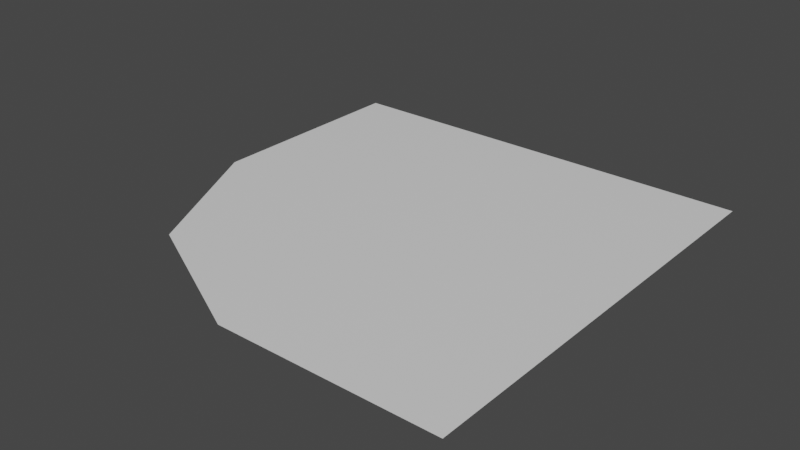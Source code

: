 # Source: Mod_Floor_Round.blend  (saved by Blender 2.80.75; exported with 4.5.12 LTS)
import bpy
from mathutils import Matrix  # noqa: F401  (used for matrix-valued properties, if any)

bpy.ops.wm.read_factory_settings(use_empty=True)
scene = bpy.context.scene
scene.name = 'Scene'

# ---- collections
col_collection = bpy.data.collections.new('Collection'); scene.collection.children.link(col_collection)

# ---- materials (node trees are filled in below, after node groups)
mat_material = bpy.data.materials.new('Material')
mat_material.alpha_threshold = 0.0
mat_material.use_transparent_shadow = False
mat_material.line_color = (0.0, 0.0, 0.0, 1.0)

# ---- material node trees
mat_material.use_nodes = True; mat_material.node_tree.nodes.clear()
_N = mat_material.node_tree.nodes; _L = mat_material.node_tree.links
n0 = _N.new('ShaderNodeOutputMaterial'); n0.name = 'Material Output'; n0.location = (300, 300)
n1 = _N.new('ShaderNodeBsdfPrincipled'); n1.name = 'Principled BSDF'; n1.location = (10, 300)
n1.distribution = 'GGX'
n1.subsurface_method = 'BURLEY'
n1.inputs[2].default_value = 0.4
n1.inputs[3].default_value = 1.45
n1.inputs[27].default_value = (0.0, 0.0, 0.0, 1.0)
n1.inputs[28].default_value = 1.0
_L.new(n1.outputs[0], n0.inputs[0])
n0.is_active_output = True

# ---- world
world_world = bpy.data.worlds.new('World'); scene.world = world_world
world_world.use_nodes = True; world_world.node_tree.nodes.clear()
_N = world_world.node_tree.nodes; _L = world_world.node_tree.links
n0 = _N.new('ShaderNodeOutputWorld'); n0.name = 'World Output'; n0.location = (300, 300)
n1 = _N.new('ShaderNodeBackground'); n1.name = 'Background'; n1.location = (10, 300)
n1.inputs[0].default_value = (0.05088, 0.05088, 0.05088, 1.0)
_L.new(n1.outputs[0], n0.inputs[0])
n0.is_active_output = True
world_world.color = (0.05088, 0.05088, 0.05088)
world_world.use_sun_shadow = False
world_world.sun_shadow_jitter_overblur = 0.0

# ---- meshes
me_cube = bpy.data.meshes.new('Cube')
me_cube.from_pydata([(-0.3333, -0.3333, -5.96e-08), (-0.5, 0.5, -5.96e-08), (0.5, -0.5, -5.96e-08), (0.5, 0.5, -5.96e-08), (-0.5, 1.49e-08, -5.96e-08), (-1.49e-08, -0.5, -5.96e-08)], [], [(1, 4, 0, 5, 2, 3)])
_uv = me_cube.uv_layers.new(name='UVMap')
_uv.uv.foreach_set('vector', [0.1016, 0.5703, 0.05469, 0.5703, 0.02344, 0.5547, 0.007812, 0.5234, 0.007812, 0.4766, 0.1016, 0.4766])
me_cube.materials.append(mat_material)
me_cube.use_remesh_preserve_volume = False
me_cube.use_remesh_preserve_attributes = False
me_cube.use_mirror_vertex_groups = False
me_cube.update()

# ---- objects
ob_model = bpy.data.objects.new('Model', me_cube)

# ---- transforms, parenting, visibility, modifiers, constraints
ob_model.location = (0.0, 0.0, 0.0)
ob_model.lock_rotations_4d = False
ob_model.empty_display_type = 'ARROWS'
ob_model.lineart.crease_threshold = 0.0

# ---- collection membership
col_collection.objects.link(ob_model)

# ---- scene / render settings (as saved in the file)
scene.frame_start = 1; scene.frame_end = 250; scene.frame_set(120)
scene.render.engine = 'BLENDER_EEVEE_NEXT'
scene.cycles.use_denoising = False
scene.cycles.samples = 128
scene.cycles.sampling_pattern = 'TABULATED_SOBOL'
scene.cycles.use_adaptive_sampling = False
scene.cycles.use_light_tree = False
scene.view_settings.view_transform = 'Filmic'
bpy.context.view_layer.update()

# ---- added for rendering (the .blend has no active camera and no usable light): camera, sun
cam_auto = bpy.data.cameras.new('AutoCamera')
cam_auto.lens = 50.0
cam_auto.sensor_width = 36.0
cam_auto.clip_end = 1000.0
ob_auto_camera = bpy.data.objects.new('AutoCamera', cam_auto)
scene.collection.objects.link(ob_auto_camera)
ob_auto_camera.location = (1.30846, -1.57015, 1.04677)
ob_auto_camera.rotation_euler = (1.09748, -7.21219e-08, 0.694738)
scene.camera = ob_auto_camera
light_auto_sun = bpy.data.lights.new('AutoSun', 'SUN')
light_auto_sun.energy = 3.0
light_auto_sun.angle = 0.0523599
ob_auto_sun = bpy.data.objects.new('AutoSun', light_auto_sun)
scene.collection.objects.link(ob_auto_sun)
ob_auto_sun.rotation_euler = (0.872665, 0.174533, 0.523599)
bpy.context.view_layer.update()
